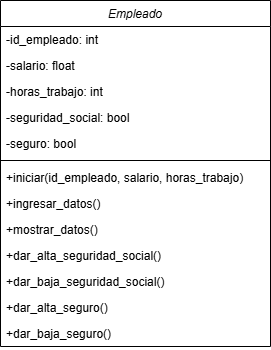

The diagram above was exported from draw.io. Its source (the exported page's mxGraphModel, read from the mxfile embedded in the PNG):
<mxGraphModel dx="880" dy="460" grid="1" gridSize="10" guides="1" tooltips="1" connect="1" arrows="1" fold="1" page="1" pageScale="1" pageWidth="827" pageHeight="1169" math="0" shadow="0">
  <root>
    <mxCell id="WIyWlLk6GJQsqaUBKTNV-0" />
    <mxCell id="WIyWlLk6GJQsqaUBKTNV-1" parent="WIyWlLk6GJQsqaUBKTNV-0" />
    <mxCell id="zkfFHV4jXpPFQw0GAbJ--0" value="Empleado" style="swimlane;fontStyle=2;align=center;verticalAlign=top;childLayout=stackLayout;horizontal=1;startSize=26;horizontalStack=0;resizeParent=1;resizeLast=0;collapsible=1;marginBottom=0;rounded=0;shadow=0;strokeWidth=1;" parent="WIyWlLk6GJQsqaUBKTNV-1" vertex="1">
      <mxGeometry x="220" y="120" width="270" height="346" as="geometry">
        <mxRectangle x="230" y="140" width="160" height="26" as="alternateBounds" />
      </mxGeometry>
    </mxCell>
    <mxCell id="zkfFHV4jXpPFQw0GAbJ--1" value="-id_empleado: int" style="text;align=left;verticalAlign=top;spacingLeft=4;spacingRight=4;overflow=hidden;rotatable=0;points=[[0,0.5],[1,0.5]];portConstraint=eastwest;" parent="zkfFHV4jXpPFQw0GAbJ--0" vertex="1">
      <mxGeometry y="26" width="270" height="26" as="geometry" />
    </mxCell>
    <mxCell id="zkfFHV4jXpPFQw0GAbJ--2" value="-salario: float" style="text;align=left;verticalAlign=top;spacingLeft=4;spacingRight=4;overflow=hidden;rotatable=0;points=[[0,0.5],[1,0.5]];portConstraint=eastwest;rounded=0;shadow=0;html=0;" parent="zkfFHV4jXpPFQw0GAbJ--0" vertex="1">
      <mxGeometry y="52" width="270" height="26" as="geometry" />
    </mxCell>
    <mxCell id="zkfFHV4jXpPFQw0GAbJ--3" value="-horas_trabajo: int " style="text;align=left;verticalAlign=top;spacingLeft=4;spacingRight=4;overflow=hidden;rotatable=0;points=[[0,0.5],[1,0.5]];portConstraint=eastwest;rounded=0;shadow=0;html=0;" parent="zkfFHV4jXpPFQw0GAbJ--0" vertex="1">
      <mxGeometry y="78" width="270" height="26" as="geometry" />
    </mxCell>
    <mxCell id="G1aIThJpRoF97YqB_YjA-2" value="-seguridad_social: bool " style="text;align=left;verticalAlign=top;spacingLeft=4;spacingRight=4;overflow=hidden;rotatable=0;points=[[0,0.5],[1,0.5]];portConstraint=eastwest;rounded=0;shadow=0;html=0;" parent="zkfFHV4jXpPFQw0GAbJ--0" vertex="1">
      <mxGeometry y="104" width="270" height="26" as="geometry" />
    </mxCell>
    <mxCell id="G1aIThJpRoF97YqB_YjA-3" value="-seguro: bool " style="text;align=left;verticalAlign=top;spacingLeft=4;spacingRight=4;overflow=hidden;rotatable=0;points=[[0,0.5],[1,0.5]];portConstraint=eastwest;rounded=0;shadow=0;html=0;" parent="zkfFHV4jXpPFQw0GAbJ--0" vertex="1">
      <mxGeometry y="130" width="270" height="26" as="geometry" />
    </mxCell>
    <mxCell id="zkfFHV4jXpPFQw0GAbJ--4" value="" style="line;html=1;strokeWidth=1;align=left;verticalAlign=middle;spacingTop=-1;spacingLeft=3;spacingRight=3;rotatable=0;labelPosition=right;points=[];portConstraint=eastwest;" parent="zkfFHV4jXpPFQw0GAbJ--0" vertex="1">
      <mxGeometry y="156" width="270" height="8" as="geometry" />
    </mxCell>
    <mxCell id="zkfFHV4jXpPFQw0GAbJ--5" value="+iniciar(id_empleado, salario, horas_trabajo)" style="text;align=left;verticalAlign=top;spacingLeft=4;spacingRight=4;overflow=hidden;rotatable=0;points=[[0,0.5],[1,0.5]];portConstraint=eastwest;" parent="zkfFHV4jXpPFQw0GAbJ--0" vertex="1">
      <mxGeometry y="164" width="270" height="26" as="geometry" />
    </mxCell>
    <mxCell id="G1aIThJpRoF97YqB_YjA-4" value="+ingresar_datos()" style="text;align=left;verticalAlign=top;spacingLeft=4;spacingRight=4;overflow=hidden;rotatable=0;points=[[0,0.5],[1,0.5]];portConstraint=eastwest;" parent="zkfFHV4jXpPFQw0GAbJ--0" vertex="1">
      <mxGeometry y="190" width="270" height="26" as="geometry" />
    </mxCell>
    <mxCell id="G1aIThJpRoF97YqB_YjA-6" value="+mostrar_datos()" style="text;align=left;verticalAlign=top;spacingLeft=4;spacingRight=4;overflow=hidden;rotatable=0;points=[[0,0.5],[1,0.5]];portConstraint=eastwest;" parent="zkfFHV4jXpPFQw0GAbJ--0" vertex="1">
      <mxGeometry y="216" width="270" height="26" as="geometry" />
    </mxCell>
    <mxCell id="G1aIThJpRoF97YqB_YjA-7" value="+dar_alta_seguridad_social()" style="text;align=left;verticalAlign=top;spacingLeft=4;spacingRight=4;overflow=hidden;rotatable=0;points=[[0,0.5],[1,0.5]];portConstraint=eastwest;" parent="zkfFHV4jXpPFQw0GAbJ--0" vertex="1">
      <mxGeometry y="242" width="270" height="26" as="geometry" />
    </mxCell>
    <mxCell id="G1aIThJpRoF97YqB_YjA-8" value="+dar_baja_seguridad_social()" style="text;align=left;verticalAlign=top;spacingLeft=4;spacingRight=4;overflow=hidden;rotatable=0;points=[[0,0.5],[1,0.5]];portConstraint=eastwest;" parent="zkfFHV4jXpPFQw0GAbJ--0" vertex="1">
      <mxGeometry y="268" width="270" height="26" as="geometry" />
    </mxCell>
    <mxCell id="G1aIThJpRoF97YqB_YjA-5" value="+dar_alta_seguro()" style="text;align=left;verticalAlign=top;spacingLeft=4;spacingRight=4;overflow=hidden;rotatable=0;points=[[0,0.5],[1,0.5]];portConstraint=eastwest;" parent="zkfFHV4jXpPFQw0GAbJ--0" vertex="1">
      <mxGeometry y="294" width="270" height="26" as="geometry" />
    </mxCell>
    <mxCell id="G1aIThJpRoF97YqB_YjA-9" value="+dar_baja_seguro()  " style="text;align=left;verticalAlign=top;spacingLeft=4;spacingRight=4;overflow=hidden;rotatable=0;points=[[0,0.5],[1,0.5]];portConstraint=eastwest;" parent="zkfFHV4jXpPFQw0GAbJ--0" vertex="1">
      <mxGeometry y="320" width="270" height="26" as="geometry" />
    </mxCell>
  </root>
</mxGraphModel>